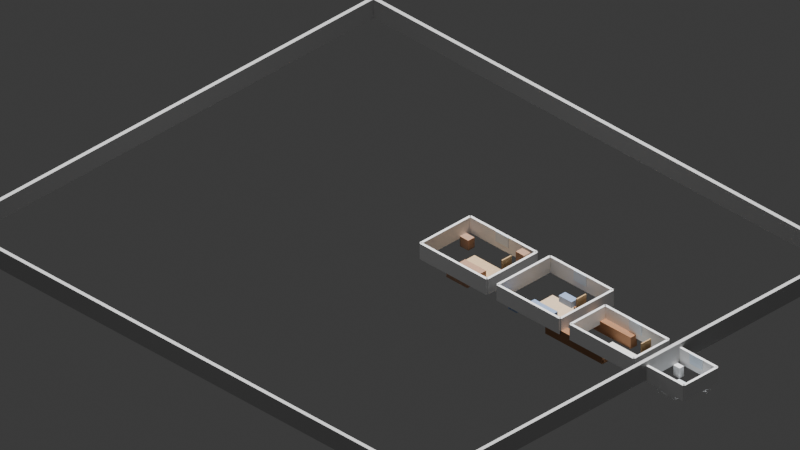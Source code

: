 # Source: floor_plan_f0aa206f-cfb5-48fd-b5d4-61e883e9e4d4.blend  (saved by Blender 4.4.32; exported with 4.5.12 LTS)
import bpy
from mathutils import Matrix  # noqa: F401  (used for matrix-valued properties, if any)

bpy.ops.wm.read_factory_settings(use_empty=True)
scene = bpy.context.scene
scene.name = 'Scene'

# ---- collections
col_collection = bpy.data.collections.new('Collection'); scene.collection.children.link(col_collection)

# ---- materials (node trees are filled in below, after node groups)
mat_bedroom_floor = bpy.data.materials.new('Bedroom Floor')
mat_interior_wall = bpy.data.materials.new('Interior Wall')
mat_door = bpy.data.materials.new('Door')
mat_window = bpy.data.materials.new('Window')
mat_bedroom_furniture = bpy.data.materials.new('Bedroom Furniture')
mat_living_room_floor = bpy.data.materials.new('Living Room Floor')
mat_living_furniture = bpy.data.materials.new('Living Furniture')
mat_kitchen_floor = bpy.data.materials.new('Kitchen Floor')
mat_kitchen_cabinet = bpy.data.materials.new('Kitchen Cabinet')
mat_bathroom_floor = bpy.data.materials.new('Bathroom Floor')
mat_bathroom_fixture = bpy.data.materials.new('Bathroom Fixture')
mat_exterior_wall = bpy.data.materials.new('Exterior Wall')

# ---- material node trees
mat_bedroom_floor.use_nodes = True; mat_bedroom_floor.node_tree.nodes.clear()
_N = mat_bedroom_floor.node_tree.nodes; _L = mat_bedroom_floor.node_tree.links
n0 = _N.new('ShaderNodeBsdfPrincipled'); n0.name = 'Principled BSDF'; n0.location = (0, 0)
n0.inputs[0].default_value = (0.7, 0.5, 0.3, 1.0)
n0.inputs[2].default_value = 0.8
n1 = _N.new('ShaderNodeOutputMaterial'); n1.name = 'Material Output'; n1.location = (0, 0)
_L.new(n0.outputs[0], n1.inputs[0])
n1.is_active_output = True
mat_interior_wall.use_nodes = True; mat_interior_wall.node_tree.nodes.clear()
_N = mat_interior_wall.node_tree.nodes; _L = mat_interior_wall.node_tree.links
n0 = _N.new('ShaderNodeBsdfPrincipled'); n0.name = 'Principled BSDF'; n0.location = (0, 0)
n0.inputs[0].default_value = (0.95, 0.95, 0.95, 1.0)
n0.inputs[2].default_value = 0.8
n1 = _N.new('ShaderNodeOutputMaterial'); n1.name = 'Material Output'; n1.location = (0, 0)
_L.new(n0.outputs[0], n1.inputs[0])
n1.is_active_output = True
mat_door.use_nodes = True; mat_door.node_tree.nodes.clear()
_N = mat_door.node_tree.nodes; _L = mat_door.node_tree.links
n0 = _N.new('ShaderNodeBsdfPrincipled'); n0.name = 'Principled BSDF'; n0.location = (0, 0)
n0.inputs[0].default_value = (0.6, 0.4, 0.2, 1.0)
n0.inputs[2].default_value = 0.8
n1 = _N.new('ShaderNodeOutputMaterial'); n1.name = 'Material Output'; n1.location = (0, 0)
_L.new(n0.outputs[0], n1.inputs[0])
n1.is_active_output = True
mat_window.use_nodes = True; mat_window.node_tree.nodes.clear()
_N = mat_window.node_tree.nodes; _L = mat_window.node_tree.links
n0 = _N.new('ShaderNodeBsdfPrincipled'); n0.name = 'Principled BSDF'; n0.location = (0, 0)
n0.inputs[0].default_value = (0.8, 0.9, 1.0, 1.0)
n0.inputs[2].default_value = 0.8
n1 = _N.new('ShaderNodeOutputMaterial'); n1.name = 'Material Output'; n1.location = (0, 0)
_L.new(n0.outputs[0], n1.inputs[0])
n1.is_active_output = True
mat_bedroom_furniture.use_nodes = True; mat_bedroom_furniture.node_tree.nodes.clear()
_N = mat_bedroom_furniture.node_tree.nodes; _L = mat_bedroom_furniture.node_tree.links
n0 = _N.new('ShaderNodeBsdfPrincipled'); n0.name = 'Principled BSDF'; n0.location = (0, 0)
n0.inputs[0].default_value = (0.5, 0.3, 0.2, 1.0)
n0.inputs[2].default_value = 0.8
n1 = _N.new('ShaderNodeOutputMaterial'); n1.name = 'Material Output'; n1.location = (0, 0)
_L.new(n0.outputs[0], n1.inputs[0])
n1.is_active_output = True
mat_living_room_floor.use_nodes = True; mat_living_room_floor.node_tree.nodes.clear()
_N = mat_living_room_floor.node_tree.nodes; _L = mat_living_room_floor.node_tree.links
n0 = _N.new('ShaderNodeBsdfPrincipled'); n0.name = 'Principled BSDF'; n0.location = (0, 0)
n0.inputs[0].default_value = (0.8, 0.6, 0.4, 1.0)
n0.inputs[2].default_value = 0.8
n1 = _N.new('ShaderNodeOutputMaterial'); n1.name = 'Material Output'; n1.location = (0, 0)
_L.new(n0.outputs[0], n1.inputs[0])
n1.is_active_output = True
mat_living_furniture.use_nodes = True; mat_living_furniture.node_tree.nodes.clear()
_N = mat_living_furniture.node_tree.nodes; _L = mat_living_furniture.node_tree.links
n0 = _N.new('ShaderNodeBsdfPrincipled'); n0.name = 'Principled BSDF'; n0.location = (0, 0)
n0.inputs[0].default_value = (0.3, 0.4, 0.6, 1.0)
n0.inputs[2].default_value = 0.8
n1 = _N.new('ShaderNodeOutputMaterial'); n1.name = 'Material Output'; n1.location = (0, 0)
_L.new(n0.outputs[0], n1.inputs[0])
n1.is_active_output = True
mat_kitchen_floor.use_nodes = True; mat_kitchen_floor.node_tree.nodes.clear()
_N = mat_kitchen_floor.node_tree.nodes; _L = mat_kitchen_floor.node_tree.links
n0 = _N.new('ShaderNodeBsdfPrincipled'); n0.name = 'Principled BSDF'; n0.location = (0, 0)
n0.inputs[0].default_value = (0.9, 0.9, 0.85, 1.0)
n0.inputs[2].default_value = 0.8
n1 = _N.new('ShaderNodeOutputMaterial'); n1.name = 'Material Output'; n1.location = (0, 0)
_L.new(n0.outputs[0], n1.inputs[0])
n1.is_active_output = True
mat_kitchen_cabinet.use_nodes = True; mat_kitchen_cabinet.node_tree.nodes.clear()
_N = mat_kitchen_cabinet.node_tree.nodes; _L = mat_kitchen_cabinet.node_tree.links
n0 = _N.new('ShaderNodeBsdfPrincipled'); n0.name = 'Principled BSDF'; n0.location = (0, 0)
n0.inputs[0].default_value = (0.4, 0.2, 0.1, 1.0)
n0.inputs[2].default_value = 0.8
n1 = _N.new('ShaderNodeOutputMaterial'); n1.name = 'Material Output'; n1.location = (0, 0)
_L.new(n0.outputs[0], n1.inputs[0])
n1.is_active_output = True
mat_bathroom_floor.use_nodes = True; mat_bathroom_floor.node_tree.nodes.clear()
_N = mat_bathroom_floor.node_tree.nodes; _L = mat_bathroom_floor.node_tree.links
n0 = _N.new('ShaderNodeBsdfPrincipled'); n0.name = 'Principled BSDF'; n0.location = (0, 0)
n0.inputs[0].default_value = (0.85, 0.9, 0.95, 1.0)
n0.inputs[2].default_value = 0.8
n1 = _N.new('ShaderNodeOutputMaterial'); n1.name = 'Material Output'; n1.location = (0, 0)
_L.new(n0.outputs[0], n1.inputs[0])
n1.is_active_output = True
mat_bathroom_fixture.use_nodes = True; mat_bathroom_fixture.node_tree.nodes.clear()
_N = mat_bathroom_fixture.node_tree.nodes; _L = mat_bathroom_fixture.node_tree.links
n0 = _N.new('ShaderNodeBsdfPrincipled'); n0.name = 'Principled BSDF'; n0.location = (0, 0)
n0.inputs[0].default_value = (1.0, 1.0, 1.0, 1.0)
n0.inputs[2].default_value = 0.8
n1 = _N.new('ShaderNodeOutputMaterial'); n1.name = 'Material Output'; n1.location = (0, 0)
_L.new(n0.outputs[0], n1.inputs[0])
n1.is_active_output = True
mat_exterior_wall.use_nodes = True; mat_exterior_wall.node_tree.nodes.clear()
_N = mat_exterior_wall.node_tree.nodes; _L = mat_exterior_wall.node_tree.links
n0 = _N.new('ShaderNodeBsdfPrincipled'); n0.name = 'Principled BSDF'; n0.location = (0, 0)
n0.inputs[0].default_value = (0.6, 0.6, 0.6, 1.0)
n0.inputs[2].default_value = 0.8
n1 = _N.new('ShaderNodeOutputMaterial'); n1.name = 'Material Output'; n1.location = (0, 0)
_L.new(n0.outputs[0], n1.inputs[0])
n1.is_active_output = True

# ---- world
world_world = bpy.data.worlds.new('World'); scene.world = world_world
world_world.use_nodes = True; world_world.node_tree.nodes.clear()
_N = world_world.node_tree.nodes; _L = world_world.node_tree.links
n0 = _N.new('ShaderNodeOutputWorld'); n0.name = 'World Output'; n0.location = (300, 300)
n1 = _N.new('ShaderNodeBackground'); n1.name = 'Background'; n1.location = (10, 300)
n1.inputs[0].default_value = (0.05088, 0.05088, 0.05088, 1.0)
_L.new(n1.outputs[0], n0.inputs[0])
n0.is_active_output = True
world_world.color = (0.05088, 0.05088, 0.05088)
world_world.sun_shadow_jitter_overblur = 0.0

# ---- cameras
cam_camera_001 = bpy.data.cameras.new('Camera.001')
cam_camera_001.type = 'ORTHO'
cam_camera_001.ortho_scale = 54.0

# ---- lights
light_sun = bpy.data.lights.new('Sun', 'SUN')
light_sun.energy = 5.0
light_area = bpy.data.lights.new('Area', 'AREA')
light_area.energy = 500.0
light_area.size = 5.0
light_area.size_y = 1.0
light_area_001 = bpy.data.lights.new('Area.001', 'AREA')
light_area_001.energy = 200.0
light_area_001.size = 5.0
light_area_001.size_y = 1.0
light_area_002 = bpy.data.lights.new('Area.002', 'AREA')
light_area_002.energy = 200.0
light_area_002.size = 5.0
light_area_002.size_y = 1.0
light_area_003 = bpy.data.lights.new('Area.003', 'AREA')
light_area_003.energy = 200.0
light_area_003.size = 5.0
light_area_003.size_y = 1.0
light_area_004 = bpy.data.lights.new('Area.004', 'AREA')
light_area_004.energy = 200.0
light_area_004.size = 5.0
light_area_004.size_y = 1.0

# ---- meshes
me_plane = bpy.data.meshes.new('Plane')
me_plane.from_pydata([(-0.5, -0.5, 0.0), (0.5, -0.5, 0.0), (-0.5, 0.5, 0.0), (0.5, 0.5, 0.0)], [], [(0, 1, 3, 2)])
_uv = me_plane.uv_layers.new(name='UVMap')
_uv.uv.foreach_set('vector', [0.0, 0.0, 1.0, 0.0, 1.0, 1.0, 0.0, 1.0])
me_plane.materials.append(mat_bedroom_floor)
me_plane.update()
me_cube_001 = bpy.data.meshes.new('Cube.001')
me_cube_001.from_pydata([(-0.5, -0.5, -0.5), (-0.5, -0.5, 0.5), (-0.5, 0.5, -0.5), (-0.5, 0.5, 0.5), (0.5, -0.5, -0.5), (0.5, -0.5, 0.5), (0.5, 0.5, -0.5), (0.5, 0.5, 0.5)], [], [(0, 1, 3, 2), (2, 3, 7, 6), (6, 7, 5, 4), (4, 5, 1, 0), (2, 6, 4, 0), (7, 3, 1, 5)])
_uv = me_cube_001.uv_layers.new(name='UVMap')
_uv.uv.foreach_set('vector', [0.375, 0.0, 0.625, 0.0, 0.625, 0.25, 0.375, 0.25, 0.375, 0.25, 0.625, 0.25, 0.625, 0.5, 0.375, 0.5, 0.375, 0.5, 0.625, 0.5, 0.625, 0.75, 0.375, 0.75, 0.375, 0.75, 0.625, 0.75, 0.625, 1.0, 0.375, 1.0, 0.125, 0.5, 0.375, 0.5, 0.375, 0.75, 0.125, 0.75, 0.625, 0.5, 0.875, 0.5, 0.875, 0.75, 0.625, 0.75])
me_cube_001.materials.append(mat_interior_wall)
me_cube_001.update()
me_cube_002 = bpy.data.meshes.new('Cube.002')
me_cube_002.from_pydata([(-0.5, -0.5, -0.5), (-0.5, -0.5, 0.5), (-0.5, 0.5, -0.5), (-0.5, 0.5, 0.5), (0.5, -0.5, -0.5), (0.5, -0.5, 0.5), (0.5, 0.5, -0.5), (0.5, 0.5, 0.5)], [], [(0, 1, 3, 2), (2, 3, 7, 6), (6, 7, 5, 4), (4, 5, 1, 0), (2, 6, 4, 0), (7, 3, 1, 5)])
_uv = me_cube_002.uv_layers.new(name='UVMap')
_uv.uv.foreach_set('vector', [0.375, 0.0, 0.625, 0.0, 0.625, 0.25, 0.375, 0.25, 0.375, 0.25, 0.625, 0.25, 0.625, 0.5, 0.375, 0.5, 0.375, 0.5, 0.625, 0.5, 0.625, 0.75, 0.375, 0.75, 0.375, 0.75, 0.625, 0.75, 0.625, 1.0, 0.375, 1.0, 0.125, 0.5, 0.375, 0.5, 0.375, 0.75, 0.125, 0.75, 0.625, 0.5, 0.875, 0.5, 0.875, 0.75, 0.625, 0.75])
me_cube_002.materials.append(mat_interior_wall)
me_cube_002.update()
me_cube_003 = bpy.data.meshes.new('Cube.003')
me_cube_003.from_pydata([(-0.5, -0.5, -0.5), (-0.5, -0.5, 0.5), (-0.5, 0.5, -0.5), (-0.5, 0.5, 0.5), (0.5, -0.5, -0.5), (0.5, -0.5, 0.5), (0.5, 0.5, -0.5), (0.5, 0.5, 0.5)], [], [(0, 1, 3, 2), (2, 3, 7, 6), (6, 7, 5, 4), (4, 5, 1, 0), (2, 6, 4, 0), (7, 3, 1, 5)])
_uv = me_cube_003.uv_layers.new(name='UVMap')
_uv.uv.foreach_set('vector', [0.375, 0.0, 0.625, 0.0, 0.625, 0.25, 0.375, 0.25, 0.375, 0.25, 0.625, 0.25, 0.625, 0.5, 0.375, 0.5, 0.375, 0.5, 0.625, 0.5, 0.625, 0.75, 0.375, 0.75, 0.375, 0.75, 0.625, 0.75, 0.625, 1.0, 0.375, 1.0, 0.125, 0.5, 0.375, 0.5, 0.375, 0.75, 0.125, 0.75, 0.625, 0.5, 0.875, 0.5, 0.875, 0.75, 0.625, 0.75])
me_cube_003.materials.append(mat_interior_wall)
me_cube_003.update()
me_cube_004 = bpy.data.meshes.new('Cube.004')
me_cube_004.from_pydata([(-0.5, -0.5, -0.5), (-0.5, -0.5, 0.5), (-0.5, 0.5, -0.5), (-0.5, 0.5, 0.5), (0.5, -0.5, -0.5), (0.5, -0.5, 0.5), (0.5, 0.5, -0.5), (0.5, 0.5, 0.5)], [], [(0, 1, 3, 2), (2, 3, 7, 6), (6, 7, 5, 4), (4, 5, 1, 0), (2, 6, 4, 0), (7, 3, 1, 5)])
_uv = me_cube_004.uv_layers.new(name='UVMap')
_uv.uv.foreach_set('vector', [0.375, 0.0, 0.625, 0.0, 0.625, 0.25, 0.375, 0.25, 0.375, 0.25, 0.625, 0.25, 0.625, 0.5, 0.375, 0.5, 0.375, 0.5, 0.625, 0.5, 0.625, 0.75, 0.375, 0.75, 0.375, 0.75, 0.625, 0.75, 0.625, 1.0, 0.375, 1.0, 0.125, 0.5, 0.375, 0.5, 0.375, 0.75, 0.125, 0.75, 0.625, 0.5, 0.875, 0.5, 0.875, 0.75, 0.625, 0.75])
me_cube_004.materials.append(mat_interior_wall)
me_cube_004.update()
me_cube_005 = bpy.data.meshes.new('Cube.005')
me_cube_005.from_pydata([(-0.5, -0.5, -0.5), (-0.5, -0.5, 0.5), (-0.5, 0.5, -0.5), (-0.5, 0.5, 0.5), (0.5, -0.5, -0.5), (0.5, -0.5, 0.5), (0.5, 0.5, -0.5), (0.5, 0.5, 0.5)], [], [(0, 1, 3, 2), (2, 3, 7, 6), (6, 7, 5, 4), (4, 5, 1, 0), (2, 6, 4, 0), (7, 3, 1, 5)])
_uv = me_cube_005.uv_layers.new(name='UVMap')
_uv.uv.foreach_set('vector', [0.375, 0.0, 0.625, 0.0, 0.625, 0.25, 0.375, 0.25, 0.375, 0.25, 0.625, 0.25, 0.625, 0.5, 0.375, 0.5, 0.375, 0.5, 0.625, 0.5, 0.625, 0.75, 0.375, 0.75, 0.375, 0.75, 0.625, 0.75, 0.625, 1.0, 0.375, 1.0, 0.125, 0.5, 0.375, 0.5, 0.375, 0.75, 0.125, 0.75, 0.625, 0.5, 0.875, 0.5, 0.875, 0.75, 0.625, 0.75])
me_cube_005.materials.append(mat_door)
me_cube_005.update()
me_cube_006 = bpy.data.meshes.new('Cube.006')
me_cube_006.from_pydata([(-0.5, -0.5, -0.5), (-0.5, -0.5, 0.5), (-0.5, 0.5, -0.5), (-0.5, 0.5, 0.5), (0.5, -0.5, -0.5), (0.5, -0.5, 0.5), (0.5, 0.5, -0.5), (0.5, 0.5, 0.5)], [], [(0, 1, 3, 2), (2, 3, 7, 6), (6, 7, 5, 4), (4, 5, 1, 0), (2, 6, 4, 0), (7, 3, 1, 5)])
_uv = me_cube_006.uv_layers.new(name='UVMap')
_uv.uv.foreach_set('vector', [0.375, 0.0, 0.625, 0.0, 0.625, 0.25, 0.375, 0.25, 0.375, 0.25, 0.625, 0.25, 0.625, 0.5, 0.375, 0.5, 0.375, 0.5, 0.625, 0.5, 0.625, 0.75, 0.375, 0.75, 0.375, 0.75, 0.625, 0.75, 0.625, 1.0, 0.375, 1.0, 0.125, 0.5, 0.375, 0.5, 0.375, 0.75, 0.125, 0.75, 0.625, 0.5, 0.875, 0.5, 0.875, 0.75, 0.625, 0.75])
me_cube_006.materials.append(mat_window)
me_cube_006.update()
me_cube_007 = bpy.data.meshes.new('Cube.007')
me_cube_007.from_pydata([(-0.5, -0.5, -0.5), (-0.5, -0.5, 0.5), (-0.5, 0.5, -0.5), (-0.5, 0.5, 0.5), (0.5, -0.5, -0.5), (0.5, -0.5, 0.5), (0.5, 0.5, -0.5), (0.5, 0.5, 0.5)], [], [(0, 1, 3, 2), (2, 3, 7, 6), (6, 7, 5, 4), (4, 5, 1, 0), (2, 6, 4, 0), (7, 3, 1, 5)])
_uv = me_cube_007.uv_layers.new(name='UVMap')
_uv.uv.foreach_set('vector', [0.375, 0.0, 0.625, 0.0, 0.625, 0.25, 0.375, 0.25, 0.375, 0.25, 0.625, 0.25, 0.625, 0.5, 0.375, 0.5, 0.375, 0.5, 0.625, 0.5, 0.625, 0.75, 0.375, 0.75, 0.375, 0.75, 0.625, 0.75, 0.625, 1.0, 0.375, 1.0, 0.125, 0.5, 0.375, 0.5, 0.375, 0.75, 0.125, 0.75, 0.625, 0.5, 0.875, 0.5, 0.875, 0.75, 0.625, 0.75])
me_cube_007.materials.append(mat_bedroom_furniture)
me_cube_007.update()
me_cube_008 = bpy.data.meshes.new('Cube.008')
me_cube_008.from_pydata([(-0.5, -0.5, -0.5), (-0.5, -0.5, 0.5), (-0.5, 0.5, -0.5), (-0.5, 0.5, 0.5), (0.5, -0.5, -0.5), (0.5, -0.5, 0.5), (0.5, 0.5, -0.5), (0.5, 0.5, 0.5)], [], [(0, 1, 3, 2), (2, 3, 7, 6), (6, 7, 5, 4), (4, 5, 1, 0), (2, 6, 4, 0), (7, 3, 1, 5)])
_uv = me_cube_008.uv_layers.new(name='UVMap')
_uv.uv.foreach_set('vector', [0.375, 0.0, 0.625, 0.0, 0.625, 0.25, 0.375, 0.25, 0.375, 0.25, 0.625, 0.25, 0.625, 0.5, 0.375, 0.5, 0.375, 0.5, 0.625, 0.5, 0.625, 0.75, 0.375, 0.75, 0.375, 0.75, 0.625, 0.75, 0.625, 1.0, 0.375, 1.0, 0.125, 0.5, 0.375, 0.5, 0.375, 0.75, 0.125, 0.75, 0.625, 0.5, 0.875, 0.5, 0.875, 0.75, 0.625, 0.75])
me_cube_008.materials.append(mat_bedroom_furniture)
me_cube_008.update()
me_cube_009 = bpy.data.meshes.new('Cube.009')
me_cube_009.from_pydata([(-0.5, -0.5, -0.5), (-0.5, -0.5, 0.5), (-0.5, 0.5, -0.5), (-0.5, 0.5, 0.5), (0.5, -0.5, -0.5), (0.5, -0.5, 0.5), (0.5, 0.5, -0.5), (0.5, 0.5, 0.5)], [], [(0, 1, 3, 2), (2, 3, 7, 6), (6, 7, 5, 4), (4, 5, 1, 0), (2, 6, 4, 0), (7, 3, 1, 5)])
_uv = me_cube_009.uv_layers.new(name='UVMap')
_uv.uv.foreach_set('vector', [0.375, 0.0, 0.625, 0.0, 0.625, 0.25, 0.375, 0.25, 0.375, 0.25, 0.625, 0.25, 0.625, 0.5, 0.375, 0.5, 0.375, 0.5, 0.625, 0.5, 0.625, 0.75, 0.375, 0.75, 0.375, 0.75, 0.625, 0.75, 0.625, 1.0, 0.375, 1.0, 0.125, 0.5, 0.375, 0.5, 0.375, 0.75, 0.125, 0.75, 0.625, 0.5, 0.875, 0.5, 0.875, 0.75, 0.625, 0.75])
me_cube_009.materials.append(mat_bedroom_furniture)
me_cube_009.update()
me_plane_001 = bpy.data.meshes.new('Plane.001')
me_plane_001.from_pydata([(-0.5, -0.5, 0.0), (0.5, -0.5, 0.0), (-0.5, 0.5, 0.0), (0.5, 0.5, 0.0)], [], [(0, 1, 3, 2)])
_uv = me_plane_001.uv_layers.new(name='UVMap')
_uv.uv.foreach_set('vector', [0.0, 0.0, 1.0, 0.0, 1.0, 1.0, 0.0, 1.0])
me_plane_001.materials.append(mat_living_room_floor)
me_plane_001.update()
me_cube_010 = bpy.data.meshes.new('Cube.010')
me_cube_010.from_pydata([(-0.5, -0.5, -0.5), (-0.5, -0.5, 0.5), (-0.5, 0.5, -0.5), (-0.5, 0.5, 0.5), (0.5, -0.5, -0.5), (0.5, -0.5, 0.5), (0.5, 0.5, -0.5), (0.5, 0.5, 0.5)], [], [(0, 1, 3, 2), (2, 3, 7, 6), (6, 7, 5, 4), (4, 5, 1, 0), (2, 6, 4, 0), (7, 3, 1, 5)])
_uv = me_cube_010.uv_layers.new(name='UVMap')
_uv.uv.foreach_set('vector', [0.375, 0.0, 0.625, 0.0, 0.625, 0.25, 0.375, 0.25, 0.375, 0.25, 0.625, 0.25, 0.625, 0.5, 0.375, 0.5, 0.375, 0.5, 0.625, 0.5, 0.625, 0.75, 0.375, 0.75, 0.375, 0.75, 0.625, 0.75, 0.625, 1.0, 0.375, 1.0, 0.125, 0.5, 0.375, 0.5, 0.375, 0.75, 0.125, 0.75, 0.625, 0.5, 0.875, 0.5, 0.875, 0.75, 0.625, 0.75])
me_cube_010.materials.append(mat_interior_wall)
me_cube_010.update()
me_cube_011 = bpy.data.meshes.new('Cube.011')
me_cube_011.from_pydata([(-0.5, -0.5, -0.5), (-0.5, -0.5, 0.5), (-0.5, 0.5, -0.5), (-0.5, 0.5, 0.5), (0.5, -0.5, -0.5), (0.5, -0.5, 0.5), (0.5, 0.5, -0.5), (0.5, 0.5, 0.5)], [], [(0, 1, 3, 2), (2, 3, 7, 6), (6, 7, 5, 4), (4, 5, 1, 0), (2, 6, 4, 0), (7, 3, 1, 5)])
_uv = me_cube_011.uv_layers.new(name='UVMap')
_uv.uv.foreach_set('vector', [0.375, 0.0, 0.625, 0.0, 0.625, 0.25, 0.375, 0.25, 0.375, 0.25, 0.625, 0.25, 0.625, 0.5, 0.375, 0.5, 0.375, 0.5, 0.625, 0.5, 0.625, 0.75, 0.375, 0.75, 0.375, 0.75, 0.625, 0.75, 0.625, 1.0, 0.375, 1.0, 0.125, 0.5, 0.375, 0.5, 0.375, 0.75, 0.125, 0.75, 0.625, 0.5, 0.875, 0.5, 0.875, 0.75, 0.625, 0.75])
me_cube_011.materials.append(mat_interior_wall)
me_cube_011.update()
me_cube_012 = bpy.data.meshes.new('Cube.012')
me_cube_012.from_pydata([(-0.5, -0.5, -0.5), (-0.5, -0.5, 0.5), (-0.5, 0.5, -0.5), (-0.5, 0.5, 0.5), (0.5, -0.5, -0.5), (0.5, -0.5, 0.5), (0.5, 0.5, -0.5), (0.5, 0.5, 0.5)], [], [(0, 1, 3, 2), (2, 3, 7, 6), (6, 7, 5, 4), (4, 5, 1, 0), (2, 6, 4, 0), (7, 3, 1, 5)])
_uv = me_cube_012.uv_layers.new(name='UVMap')
_uv.uv.foreach_set('vector', [0.375, 0.0, 0.625, 0.0, 0.625, 0.25, 0.375, 0.25, 0.375, 0.25, 0.625, 0.25, 0.625, 0.5, 0.375, 0.5, 0.375, 0.5, 0.625, 0.5, 0.625, 0.75, 0.375, 0.75, 0.375, 0.75, 0.625, 0.75, 0.625, 1.0, 0.375, 1.0, 0.125, 0.5, 0.375, 0.5, 0.375, 0.75, 0.125, 0.75, 0.625, 0.5, 0.875, 0.5, 0.875, 0.75, 0.625, 0.75])
me_cube_012.materials.append(mat_interior_wall)
me_cube_012.update()
me_cube_013 = bpy.data.meshes.new('Cube.013')
me_cube_013.from_pydata([(-0.5, -0.5, -0.5), (-0.5, -0.5, 0.5), (-0.5, 0.5, -0.5), (-0.5, 0.5, 0.5), (0.5, -0.5, -0.5), (0.5, -0.5, 0.5), (0.5, 0.5, -0.5), (0.5, 0.5, 0.5)], [], [(0, 1, 3, 2), (2, 3, 7, 6), (6, 7, 5, 4), (4, 5, 1, 0), (2, 6, 4, 0), (7, 3, 1, 5)])
_uv = me_cube_013.uv_layers.new(name='UVMap')
_uv.uv.foreach_set('vector', [0.375, 0.0, 0.625, 0.0, 0.625, 0.25, 0.375, 0.25, 0.375, 0.25, 0.625, 0.25, 0.625, 0.5, 0.375, 0.5, 0.375, 0.5, 0.625, 0.5, 0.625, 0.75, 0.375, 0.75, 0.375, 0.75, 0.625, 0.75, 0.625, 1.0, 0.375, 1.0, 0.125, 0.5, 0.375, 0.5, 0.375, 0.75, 0.125, 0.75, 0.625, 0.5, 0.875, 0.5, 0.875, 0.75, 0.625, 0.75])
me_cube_013.materials.append(mat_interior_wall)
me_cube_013.update()
me_cube_014 = bpy.data.meshes.new('Cube.014')
me_cube_014.from_pydata([(-0.5, -0.5, -0.5), (-0.5, -0.5, 0.5), (-0.5, 0.5, -0.5), (-0.5, 0.5, 0.5), (0.5, -0.5, -0.5), (0.5, -0.5, 0.5), (0.5, 0.5, -0.5), (0.5, 0.5, 0.5)], [], [(0, 1, 3, 2), (2, 3, 7, 6), (6, 7, 5, 4), (4, 5, 1, 0), (2, 6, 4, 0), (7, 3, 1, 5)])
_uv = me_cube_014.uv_layers.new(name='UVMap')
_uv.uv.foreach_set('vector', [0.375, 0.0, 0.625, 0.0, 0.625, 0.25, 0.375, 0.25, 0.375, 0.25, 0.625, 0.25, 0.625, 0.5, 0.375, 0.5, 0.375, 0.5, 0.625, 0.5, 0.625, 0.75, 0.375, 0.75, 0.375, 0.75, 0.625, 0.75, 0.625, 1.0, 0.375, 1.0, 0.125, 0.5, 0.375, 0.5, 0.375, 0.75, 0.125, 0.75, 0.625, 0.5, 0.875, 0.5, 0.875, 0.75, 0.625, 0.75])
me_cube_014.materials.append(mat_door)
me_cube_014.update()
me_cube_015 = bpy.data.meshes.new('Cube.015')
me_cube_015.from_pydata([(-0.5, -0.5, -0.5), (-0.5, -0.5, 0.5), (-0.5, 0.5, -0.5), (-0.5, 0.5, 0.5), (0.5, -0.5, -0.5), (0.5, -0.5, 0.5), (0.5, 0.5, -0.5), (0.5, 0.5, 0.5)], [], [(0, 1, 3, 2), (2, 3, 7, 6), (6, 7, 5, 4), (4, 5, 1, 0), (2, 6, 4, 0), (7, 3, 1, 5)])
_uv = me_cube_015.uv_layers.new(name='UVMap')
_uv.uv.foreach_set('vector', [0.375, 0.0, 0.625, 0.0, 0.625, 0.25, 0.375, 0.25, 0.375, 0.25, 0.625, 0.25, 0.625, 0.5, 0.375, 0.5, 0.375, 0.5, 0.625, 0.5, 0.625, 0.75, 0.375, 0.75, 0.375, 0.75, 0.625, 0.75, 0.625, 1.0, 0.375, 1.0, 0.125, 0.5, 0.375, 0.5, 0.375, 0.75, 0.125, 0.75, 0.625, 0.5, 0.875, 0.5, 0.875, 0.75, 0.625, 0.75])
me_cube_015.materials.append(mat_window)
me_cube_015.update()
me_cube_016 = bpy.data.meshes.new('Cube.016')
me_cube_016.from_pydata([(-0.5, -0.5, -0.5), (-0.5, -0.5, 0.5), (-0.5, 0.5, -0.5), (-0.5, 0.5, 0.5), (0.5, -0.5, -0.5), (0.5, -0.5, 0.5), (0.5, 0.5, -0.5), (0.5, 0.5, 0.5)], [], [(0, 1, 3, 2), (2, 3, 7, 6), (6, 7, 5, 4), (4, 5, 1, 0), (2, 6, 4, 0), (7, 3, 1, 5)])
_uv = me_cube_016.uv_layers.new(name='UVMap')
_uv.uv.foreach_set('vector', [0.375, 0.0, 0.625, 0.0, 0.625, 0.25, 0.375, 0.25, 0.375, 0.25, 0.625, 0.25, 0.625, 0.5, 0.375, 0.5, 0.375, 0.5, 0.625, 0.5, 0.625, 0.75, 0.375, 0.75, 0.375, 0.75, 0.625, 0.75, 0.625, 1.0, 0.375, 1.0, 0.125, 0.5, 0.375, 0.5, 0.375, 0.75, 0.125, 0.75, 0.625, 0.5, 0.875, 0.5, 0.875, 0.75, 0.625, 0.75])
me_cube_016.materials.append(mat_living_furniture)
me_cube_016.update()
me_cube_017 = bpy.data.meshes.new('Cube.017')
me_cube_017.from_pydata([(-0.5, -0.5, -0.5), (-0.5, -0.5, 0.5), (-0.5, 0.5, -0.5), (-0.5, 0.5, 0.5), (0.5, -0.5, -0.5), (0.5, -0.5, 0.5), (0.5, 0.5, -0.5), (0.5, 0.5, 0.5)], [], [(0, 1, 3, 2), (2, 3, 7, 6), (6, 7, 5, 4), (4, 5, 1, 0), (2, 6, 4, 0), (7, 3, 1, 5)])
_uv = me_cube_017.uv_layers.new(name='UVMap')
_uv.uv.foreach_set('vector', [0.375, 0.0, 0.625, 0.0, 0.625, 0.25, 0.375, 0.25, 0.375, 0.25, 0.625, 0.25, 0.625, 0.5, 0.375, 0.5, 0.375, 0.5, 0.625, 0.5, 0.625, 0.75, 0.375, 0.75, 0.375, 0.75, 0.625, 0.75, 0.625, 1.0, 0.375, 1.0, 0.125, 0.5, 0.375, 0.5, 0.375, 0.75, 0.125, 0.75, 0.625, 0.5, 0.875, 0.5, 0.875, 0.75, 0.625, 0.75])
me_cube_017.materials.append(mat_living_furniture)
me_cube_017.update()
me_cube_018 = bpy.data.meshes.new('Cube.018')
me_cube_018.from_pydata([(-0.5, -0.5, -0.5), (-0.5, -0.5, 0.5), (-0.5, 0.5, -0.5), (-0.5, 0.5, 0.5), (0.5, -0.5, -0.5), (0.5, -0.5, 0.5), (0.5, 0.5, -0.5), (0.5, 0.5, 0.5)], [], [(0, 1, 3, 2), (2, 3, 7, 6), (6, 7, 5, 4), (4, 5, 1, 0), (2, 6, 4, 0), (7, 3, 1, 5)])
_uv = me_cube_018.uv_layers.new(name='UVMap')
_uv.uv.foreach_set('vector', [0.375, 0.0, 0.625, 0.0, 0.625, 0.25, 0.375, 0.25, 0.375, 0.25, 0.625, 0.25, 0.625, 0.5, 0.375, 0.5, 0.375, 0.5, 0.625, 0.5, 0.625, 0.75, 0.375, 0.75, 0.375, 0.75, 0.625, 0.75, 0.625, 1.0, 0.375, 1.0, 0.125, 0.5, 0.375, 0.5, 0.375, 0.75, 0.125, 0.75, 0.625, 0.5, 0.875, 0.5, 0.875, 0.75, 0.625, 0.75])
me_cube_018.materials.append(mat_living_furniture)
me_cube_018.update()
me_cube_019 = bpy.data.meshes.new('Cube.019')
me_cube_019.from_pydata([(-0.5, -0.5, -0.5), (-0.5, -0.5, 0.5), (-0.5, 0.5, -0.5), (-0.5, 0.5, 0.5), (0.5, -0.5, -0.5), (0.5, -0.5, 0.5), (0.5, 0.5, -0.5), (0.5, 0.5, 0.5)], [], [(0, 1, 3, 2), (2, 3, 7, 6), (6, 7, 5, 4), (4, 5, 1, 0), (2, 6, 4, 0), (7, 3, 1, 5)])
_uv = me_cube_019.uv_layers.new(name='UVMap')
_uv.uv.foreach_set('vector', [0.375, 0.0, 0.625, 0.0, 0.625, 0.25, 0.375, 0.25, 0.375, 0.25, 0.625, 0.25, 0.625, 0.5, 0.375, 0.5, 0.375, 0.5, 0.625, 0.5, 0.625, 0.75, 0.375, 0.75, 0.375, 0.75, 0.625, 0.75, 0.625, 1.0, 0.375, 1.0, 0.125, 0.5, 0.375, 0.5, 0.375, 0.75, 0.125, 0.75, 0.625, 0.5, 0.875, 0.5, 0.875, 0.75, 0.625, 0.75])
me_cube_019.materials.append(mat_living_furniture)
me_cube_019.update()
me_plane_002 = bpy.data.meshes.new('Plane.002')
me_plane_002.from_pydata([(-0.5, -0.5, 0.0), (0.5, -0.5, 0.0), (-0.5, 0.5, 0.0), (0.5, 0.5, 0.0)], [], [(0, 1, 3, 2)])
_uv = me_plane_002.uv_layers.new(name='UVMap')
_uv.uv.foreach_set('vector', [0.0, 0.0, 1.0, 0.0, 1.0, 1.0, 0.0, 1.0])
me_plane_002.materials.append(mat_kitchen_floor)
me_plane_002.update()
me_cube_020 = bpy.data.meshes.new('Cube.020')
me_cube_020.from_pydata([(-0.5, -0.5, -0.5), (-0.5, -0.5, 0.5), (-0.5, 0.5, -0.5), (-0.5, 0.5, 0.5), (0.5, -0.5, -0.5), (0.5, -0.5, 0.5), (0.5, 0.5, -0.5), (0.5, 0.5, 0.5)], [], [(0, 1, 3, 2), (2, 3, 7, 6), (6, 7, 5, 4), (4, 5, 1, 0), (2, 6, 4, 0), (7, 3, 1, 5)])
_uv = me_cube_020.uv_layers.new(name='UVMap')
_uv.uv.foreach_set('vector', [0.375, 0.0, 0.625, 0.0, 0.625, 0.25, 0.375, 0.25, 0.375, 0.25, 0.625, 0.25, 0.625, 0.5, 0.375, 0.5, 0.375, 0.5, 0.625, 0.5, 0.625, 0.75, 0.375, 0.75, 0.375, 0.75, 0.625, 0.75, 0.625, 1.0, 0.375, 1.0, 0.125, 0.5, 0.375, 0.5, 0.375, 0.75, 0.125, 0.75, 0.625, 0.5, 0.875, 0.5, 0.875, 0.75, 0.625, 0.75])
me_cube_020.materials.append(mat_interior_wall)
me_cube_020.update()
me_cube_021 = bpy.data.meshes.new('Cube.021')
me_cube_021.from_pydata([(-0.5, -0.5, -0.5), (-0.5, -0.5, 0.5), (-0.5, 0.5, -0.5), (-0.5, 0.5, 0.5), (0.5, -0.5, -0.5), (0.5, -0.5, 0.5), (0.5, 0.5, -0.5), (0.5, 0.5, 0.5)], [], [(0, 1, 3, 2), (2, 3, 7, 6), (6, 7, 5, 4), (4, 5, 1, 0), (2, 6, 4, 0), (7, 3, 1, 5)])
_uv = me_cube_021.uv_layers.new(name='UVMap')
_uv.uv.foreach_set('vector', [0.375, 0.0, 0.625, 0.0, 0.625, 0.25, 0.375, 0.25, 0.375, 0.25, 0.625, 0.25, 0.625, 0.5, 0.375, 0.5, 0.375, 0.5, 0.625, 0.5, 0.625, 0.75, 0.375, 0.75, 0.375, 0.75, 0.625, 0.75, 0.625, 1.0, 0.375, 1.0, 0.125, 0.5, 0.375, 0.5, 0.375, 0.75, 0.125, 0.75, 0.625, 0.5, 0.875, 0.5, 0.875, 0.75, 0.625, 0.75])
me_cube_021.materials.append(mat_interior_wall)
me_cube_021.update()
me_cube_022 = bpy.data.meshes.new('Cube.022')
me_cube_022.from_pydata([(-0.5, -0.5, -0.5), (-0.5, -0.5, 0.5), (-0.5, 0.5, -0.5), (-0.5, 0.5, 0.5), (0.5, -0.5, -0.5), (0.5, -0.5, 0.5), (0.5, 0.5, -0.5), (0.5, 0.5, 0.5)], [], [(0, 1, 3, 2), (2, 3, 7, 6), (6, 7, 5, 4), (4, 5, 1, 0), (2, 6, 4, 0), (7, 3, 1, 5)])
_uv = me_cube_022.uv_layers.new(name='UVMap')
_uv.uv.foreach_set('vector', [0.375, 0.0, 0.625, 0.0, 0.625, 0.25, 0.375, 0.25, 0.375, 0.25, 0.625, 0.25, 0.625, 0.5, 0.375, 0.5, 0.375, 0.5, 0.625, 0.5, 0.625, 0.75, 0.375, 0.75, 0.375, 0.75, 0.625, 0.75, 0.625, 1.0, 0.375, 1.0, 0.125, 0.5, 0.375, 0.5, 0.375, 0.75, 0.125, 0.75, 0.625, 0.5, 0.875, 0.5, 0.875, 0.75, 0.625, 0.75])
me_cube_022.materials.append(mat_interior_wall)
me_cube_022.update()
me_cube_023 = bpy.data.meshes.new('Cube.023')
me_cube_023.from_pydata([(-0.5, -0.5, -0.5), (-0.5, -0.5, 0.5), (-0.5, 0.5, -0.5), (-0.5, 0.5, 0.5), (0.5, -0.5, -0.5), (0.5, -0.5, 0.5), (0.5, 0.5, -0.5), (0.5, 0.5, 0.5)], [], [(0, 1, 3, 2), (2, 3, 7, 6), (6, 7, 5, 4), (4, 5, 1, 0), (2, 6, 4, 0), (7, 3, 1, 5)])
_uv = me_cube_023.uv_layers.new(name='UVMap')
_uv.uv.foreach_set('vector', [0.375, 0.0, 0.625, 0.0, 0.625, 0.25, 0.375, 0.25, 0.375, 0.25, 0.625, 0.25, 0.625, 0.5, 0.375, 0.5, 0.375, 0.5, 0.625, 0.5, 0.625, 0.75, 0.375, 0.75, 0.375, 0.75, 0.625, 0.75, 0.625, 1.0, 0.375, 1.0, 0.125, 0.5, 0.375, 0.5, 0.375, 0.75, 0.125, 0.75, 0.625, 0.5, 0.875, 0.5, 0.875, 0.75, 0.625, 0.75])
me_cube_023.materials.append(mat_interior_wall)
me_cube_023.update()
me_cube_024 = bpy.data.meshes.new('Cube.024')
me_cube_024.from_pydata([(-0.5, -0.5, -0.5), (-0.5, -0.5, 0.5), (-0.5, 0.5, -0.5), (-0.5, 0.5, 0.5), (0.5, -0.5, -0.5), (0.5, -0.5, 0.5), (0.5, 0.5, -0.5), (0.5, 0.5, 0.5)], [], [(0, 1, 3, 2), (2, 3, 7, 6), (6, 7, 5, 4), (4, 5, 1, 0), (2, 6, 4, 0), (7, 3, 1, 5)])
_uv = me_cube_024.uv_layers.new(name='UVMap')
_uv.uv.foreach_set('vector', [0.375, 0.0, 0.625, 0.0, 0.625, 0.25, 0.375, 0.25, 0.375, 0.25, 0.625, 0.25, 0.625, 0.5, 0.375, 0.5, 0.375, 0.5, 0.625, 0.5, 0.625, 0.75, 0.375, 0.75, 0.375, 0.75, 0.625, 0.75, 0.625, 1.0, 0.375, 1.0, 0.125, 0.5, 0.375, 0.5, 0.375, 0.75, 0.125, 0.75, 0.625, 0.5, 0.875, 0.5, 0.875, 0.75, 0.625, 0.75])
me_cube_024.materials.append(mat_door)
me_cube_024.update()
me_cube_025 = bpy.data.meshes.new('Cube.025')
me_cube_025.from_pydata([(-0.5, -0.5, -0.5), (-0.5, -0.5, 0.5), (-0.5, 0.5, -0.5), (-0.5, 0.5, 0.5), (0.5, -0.5, -0.5), (0.5, -0.5, 0.5), (0.5, 0.5, -0.5), (0.5, 0.5, 0.5)], [], [(0, 1, 3, 2), (2, 3, 7, 6), (6, 7, 5, 4), (4, 5, 1, 0), (2, 6, 4, 0), (7, 3, 1, 5)])
_uv = me_cube_025.uv_layers.new(name='UVMap')
_uv.uv.foreach_set('vector', [0.375, 0.0, 0.625, 0.0, 0.625, 0.25, 0.375, 0.25, 0.375, 0.25, 0.625, 0.25, 0.625, 0.5, 0.375, 0.5, 0.375, 0.5, 0.625, 0.5, 0.625, 0.75, 0.375, 0.75, 0.375, 0.75, 0.625, 0.75, 0.625, 1.0, 0.375, 1.0, 0.125, 0.5, 0.375, 0.5, 0.375, 0.75, 0.125, 0.75, 0.625, 0.5, 0.875, 0.5, 0.875, 0.75, 0.625, 0.75])
me_cube_025.materials.append(mat_window)
me_cube_025.update()
me_cube_026 = bpy.data.meshes.new('Cube.026')
me_cube_026.from_pydata([(-0.5, -0.5, -0.5), (-0.5, -0.5, 0.5), (-0.5, 0.5, -0.5), (-0.5, 0.5, 0.5), (0.5, -0.5, -0.5), (0.5, -0.5, 0.5), (0.5, 0.5, -0.5), (0.5, 0.5, 0.5)], [], [(0, 1, 3, 2), (2, 3, 7, 6), (6, 7, 5, 4), (4, 5, 1, 0), (2, 6, 4, 0), (7, 3, 1, 5)])
_uv = me_cube_026.uv_layers.new(name='UVMap')
_uv.uv.foreach_set('vector', [0.375, 0.0, 0.625, 0.0, 0.625, 0.25, 0.375, 0.25, 0.375, 0.25, 0.625, 0.25, 0.625, 0.5, 0.375, 0.5, 0.375, 0.5, 0.625, 0.5, 0.625, 0.75, 0.375, 0.75, 0.375, 0.75, 0.625, 0.75, 0.625, 1.0, 0.375, 1.0, 0.125, 0.5, 0.375, 0.5, 0.375, 0.75, 0.125, 0.75, 0.625, 0.5, 0.875, 0.5, 0.875, 0.75, 0.625, 0.75])
me_cube_026.materials.append(mat_kitchen_cabinet)
me_cube_026.update()
me_cube_027 = bpy.data.meshes.new('Cube.027')
me_cube_027.from_pydata([(-0.5, -0.5, -0.5), (-0.5, -0.5, 0.5), (-0.5, 0.5, -0.5), (-0.5, 0.5, 0.5), (0.5, -0.5, -0.5), (0.5, -0.5, 0.5), (0.5, 0.5, -0.5), (0.5, 0.5, 0.5)], [], [(0, 1, 3, 2), (2, 3, 7, 6), (6, 7, 5, 4), (4, 5, 1, 0), (2, 6, 4, 0), (7, 3, 1, 5)])
_uv = me_cube_027.uv_layers.new(name='UVMap')
_uv.uv.foreach_set('vector', [0.375, 0.0, 0.625, 0.0, 0.625, 0.25, 0.375, 0.25, 0.375, 0.25, 0.625, 0.25, 0.625, 0.5, 0.375, 0.5, 0.375, 0.5, 0.625, 0.5, 0.625, 0.75, 0.375, 0.75, 0.375, 0.75, 0.625, 0.75, 0.625, 1.0, 0.375, 1.0, 0.125, 0.5, 0.375, 0.5, 0.375, 0.75, 0.125, 0.75, 0.625, 0.5, 0.875, 0.5, 0.875, 0.75, 0.625, 0.75])
me_cube_027.materials.append(mat_kitchen_cabinet)
me_cube_027.update()
me_plane_003 = bpy.data.meshes.new('Plane.003')
me_plane_003.from_pydata([(-0.5, -0.5, 0.0), (0.5, -0.5, 0.0), (-0.5, 0.5, 0.0), (0.5, 0.5, 0.0)], [], [(0, 1, 3, 2)])
_uv = me_plane_003.uv_layers.new(name='UVMap')
_uv.uv.foreach_set('vector', [0.0, 0.0, 1.0, 0.0, 1.0, 1.0, 0.0, 1.0])
me_plane_003.materials.append(mat_bathroom_floor)
me_plane_003.update()
me_cube_028 = bpy.data.meshes.new('Cube.028')
me_cube_028.from_pydata([(-0.5, -0.5, -0.5), (-0.5, -0.5, 0.5), (-0.5, 0.5, -0.5), (-0.5, 0.5, 0.5), (0.5, -0.5, -0.5), (0.5, -0.5, 0.5), (0.5, 0.5, -0.5), (0.5, 0.5, 0.5)], [], [(0, 1, 3, 2), (2, 3, 7, 6), (6, 7, 5, 4), (4, 5, 1, 0), (2, 6, 4, 0), (7, 3, 1, 5)])
_uv = me_cube_028.uv_layers.new(name='UVMap')
_uv.uv.foreach_set('vector', [0.375, 0.0, 0.625, 0.0, 0.625, 0.25, 0.375, 0.25, 0.375, 0.25, 0.625, 0.25, 0.625, 0.5, 0.375, 0.5, 0.375, 0.5, 0.625, 0.5, 0.625, 0.75, 0.375, 0.75, 0.375, 0.75, 0.625, 0.75, 0.625, 1.0, 0.375, 1.0, 0.125, 0.5, 0.375, 0.5, 0.375, 0.75, 0.125, 0.75, 0.625, 0.5, 0.875, 0.5, 0.875, 0.75, 0.625, 0.75])
me_cube_028.materials.append(mat_interior_wall)
me_cube_028.update()
me_cube_029 = bpy.data.meshes.new('Cube.029')
me_cube_029.from_pydata([(-0.5, -0.5, -0.5), (-0.5, -0.5, 0.5), (-0.5, 0.5, -0.5), (-0.5, 0.5, 0.5), (0.5, -0.5, -0.5), (0.5, -0.5, 0.5), (0.5, 0.5, -0.5), (0.5, 0.5, 0.5)], [], [(0, 1, 3, 2), (2, 3, 7, 6), (6, 7, 5, 4), (4, 5, 1, 0), (2, 6, 4, 0), (7, 3, 1, 5)])
_uv = me_cube_029.uv_layers.new(name='UVMap')
_uv.uv.foreach_set('vector', [0.375, 0.0, 0.625, 0.0, 0.625, 0.25, 0.375, 0.25, 0.375, 0.25, 0.625, 0.25, 0.625, 0.5, 0.375, 0.5, 0.375, 0.5, 0.625, 0.5, 0.625, 0.75, 0.375, 0.75, 0.375, 0.75, 0.625, 0.75, 0.625, 1.0, 0.375, 1.0, 0.125, 0.5, 0.375, 0.5, 0.375, 0.75, 0.125, 0.75, 0.625, 0.5, 0.875, 0.5, 0.875, 0.75, 0.625, 0.75])
me_cube_029.materials.append(mat_interior_wall)
me_cube_029.update()
me_cube_030 = bpy.data.meshes.new('Cube.030')
me_cube_030.from_pydata([(-0.5, -0.5, -0.5), (-0.5, -0.5, 0.5), (-0.5, 0.5, -0.5), (-0.5, 0.5, 0.5), (0.5, -0.5, -0.5), (0.5, -0.5, 0.5), (0.5, 0.5, -0.5), (0.5, 0.5, 0.5)], [], [(0, 1, 3, 2), (2, 3, 7, 6), (6, 7, 5, 4), (4, 5, 1, 0), (2, 6, 4, 0), (7, 3, 1, 5)])
_uv = me_cube_030.uv_layers.new(name='UVMap')
_uv.uv.foreach_set('vector', [0.375, 0.0, 0.625, 0.0, 0.625, 0.25, 0.375, 0.25, 0.375, 0.25, 0.625, 0.25, 0.625, 0.5, 0.375, 0.5, 0.375, 0.5, 0.625, 0.5, 0.625, 0.75, 0.375, 0.75, 0.375, 0.75, 0.625, 0.75, 0.625, 1.0, 0.375, 1.0, 0.125, 0.5, 0.375, 0.5, 0.375, 0.75, 0.125, 0.75, 0.625, 0.5, 0.875, 0.5, 0.875, 0.75, 0.625, 0.75])
me_cube_030.materials.append(mat_interior_wall)
me_cube_030.update()
me_cube_031 = bpy.data.meshes.new('Cube.031')
me_cube_031.from_pydata([(-0.5, -0.5, -0.5), (-0.5, -0.5, 0.5), (-0.5, 0.5, -0.5), (-0.5, 0.5, 0.5), (0.5, -0.5, -0.5), (0.5, -0.5, 0.5), (0.5, 0.5, -0.5), (0.5, 0.5, 0.5)], [], [(0, 1, 3, 2), (2, 3, 7, 6), (6, 7, 5, 4), (4, 5, 1, 0), (2, 6, 4, 0), (7, 3, 1, 5)])
_uv = me_cube_031.uv_layers.new(name='UVMap')
_uv.uv.foreach_set('vector', [0.375, 0.0, 0.625, 0.0, 0.625, 0.25, 0.375, 0.25, 0.375, 0.25, 0.625, 0.25, 0.625, 0.5, 0.375, 0.5, 0.375, 0.5, 0.625, 0.5, 0.625, 0.75, 0.375, 0.75, 0.375, 0.75, 0.625, 0.75, 0.625, 1.0, 0.375, 1.0, 0.125, 0.5, 0.375, 0.5, 0.375, 0.75, 0.125, 0.75, 0.625, 0.5, 0.875, 0.5, 0.875, 0.75, 0.625, 0.75])
me_cube_031.materials.append(mat_interior_wall)
me_cube_031.update()
me_cube_032 = bpy.data.meshes.new('Cube.032')
me_cube_032.from_pydata([(-0.5, -0.5, -0.5), (-0.5, -0.5, 0.5), (-0.5, 0.5, -0.5), (-0.5, 0.5, 0.5), (0.5, -0.5, -0.5), (0.5, -0.5, 0.5), (0.5, 0.5, -0.5), (0.5, 0.5, 0.5)], [], [(0, 1, 3, 2), (2, 3, 7, 6), (6, 7, 5, 4), (4, 5, 1, 0), (2, 6, 4, 0), (7, 3, 1, 5)])
_uv = me_cube_032.uv_layers.new(name='UVMap')
_uv.uv.foreach_set('vector', [0.375, 0.0, 0.625, 0.0, 0.625, 0.25, 0.375, 0.25, 0.375, 0.25, 0.625, 0.25, 0.625, 0.5, 0.375, 0.5, 0.375, 0.5, 0.625, 0.5, 0.625, 0.75, 0.375, 0.75, 0.375, 0.75, 0.625, 0.75, 0.625, 1.0, 0.375, 1.0, 0.125, 0.5, 0.375, 0.5, 0.375, 0.75, 0.125, 0.75, 0.625, 0.5, 0.875, 0.5, 0.875, 0.75, 0.625, 0.75])
me_cube_032.materials.append(mat_window)
me_cube_032.update()
me_cube_033 = bpy.data.meshes.new('Cube.033')
me_cube_033.from_pydata([(-0.5, -0.5, -0.5), (-0.5, -0.5, 0.5), (-0.5, 0.5, -0.5), (-0.5, 0.5, 0.5), (0.5, -0.5, -0.5), (0.5, -0.5, 0.5), (0.5, 0.5, -0.5), (0.5, 0.5, 0.5)], [], [(0, 1, 3, 2), (2, 3, 7, 6), (6, 7, 5, 4), (4, 5, 1, 0), (2, 6, 4, 0), (7, 3, 1, 5)])
_uv = me_cube_033.uv_layers.new(name='UVMap')
_uv.uv.foreach_set('vector', [0.375, 0.0, 0.625, 0.0, 0.625, 0.25, 0.375, 0.25, 0.375, 0.25, 0.625, 0.25, 0.625, 0.5, 0.375, 0.5, 0.375, 0.5, 0.625, 0.5, 0.625, 0.75, 0.375, 0.75, 0.375, 0.75, 0.625, 0.75, 0.625, 1.0, 0.375, 1.0, 0.125, 0.5, 0.375, 0.5, 0.375, 0.75, 0.125, 0.75, 0.625, 0.5, 0.875, 0.5, 0.875, 0.75, 0.625, 0.75])
me_cube_033.materials.append(mat_bathroom_fixture)
me_cube_033.update()
me_cube_034 = bpy.data.meshes.new('Cube.034')
me_cube_034.from_pydata([(-0.5, -0.5, -0.5), (-0.5, -0.5, 0.5), (-0.5, 0.5, -0.5), (-0.5, 0.5, 0.5), (0.5, -0.5, -0.5), (0.5, -0.5, 0.5), (0.5, 0.5, -0.5), (0.5, 0.5, 0.5)], [], [(0, 1, 3, 2), (2, 3, 7, 6), (6, 7, 5, 4), (4, 5, 1, 0), (2, 6, 4, 0), (7, 3, 1, 5)])
_uv = me_cube_034.uv_layers.new(name='UVMap')
_uv.uv.foreach_set('vector', [0.375, 0.0, 0.625, 0.0, 0.625, 0.25, 0.375, 0.25, 0.375, 0.25, 0.625, 0.25, 0.625, 0.5, 0.375, 0.5, 0.375, 0.5, 0.625, 0.5, 0.625, 0.75, 0.375, 0.75, 0.375, 0.75, 0.625, 0.75, 0.625, 1.0, 0.375, 1.0, 0.125, 0.5, 0.375, 0.5, 0.375, 0.75, 0.125, 0.75, 0.625, 0.5, 0.875, 0.5, 0.875, 0.75, 0.625, 0.75])
me_cube_034.materials.append(mat_bathroom_fixture)
me_cube_034.update()
me_cube_035 = bpy.data.meshes.new('Cube.035')
me_cube_035.from_pydata([(-0.5, -0.5, -0.5), (-0.5, -0.5, 0.5), (-0.5, 0.5, -0.5), (-0.5, 0.5, 0.5), (0.5, -0.5, -0.5), (0.5, -0.5, 0.5), (0.5, 0.5, -0.5), (0.5, 0.5, 0.5)], [], [(0, 1, 3, 2), (2, 3, 7, 6), (6, 7, 5, 4), (4, 5, 1, 0), (2, 6, 4, 0), (7, 3, 1, 5)])
_uv = me_cube_035.uv_layers.new(name='UVMap')
_uv.uv.foreach_set('vector', [0.375, 0.0, 0.625, 0.0, 0.625, 0.25, 0.375, 0.25, 0.375, 0.25, 0.625, 0.25, 0.625, 0.5, 0.375, 0.5, 0.375, 0.5, 0.625, 0.5, 0.625, 0.75, 0.375, 0.75, 0.375, 0.75, 0.625, 0.75, 0.625, 1.0, 0.375, 1.0, 0.125, 0.5, 0.375, 0.5, 0.375, 0.75, 0.125, 0.75, 0.625, 0.5, 0.875, 0.5, 0.875, 0.75, 0.625, 0.75])
me_cube_035.materials.append(mat_bathroom_fixture)
me_cube_035.update()
me_cube_036 = bpy.data.meshes.new('Cube.036')
me_cube_036.from_pydata([(-0.5, -0.5, -0.5), (-0.5, -0.5, 0.5), (-0.5, 0.5, -0.5), (-0.5, 0.5, 0.5), (0.5, -0.5, -0.5), (0.5, -0.5, 0.5), (0.5, 0.5, -0.5), (0.5, 0.5, 0.5)], [], [(0, 1, 3, 2), (2, 3, 7, 6), (6, 7, 5, 4), (4, 5, 1, 0), (2, 6, 4, 0), (7, 3, 1, 5)])
_uv = me_cube_036.uv_layers.new(name='UVMap')
_uv.uv.foreach_set('vector', [0.375, 0.0, 0.625, 0.0, 0.625, 0.25, 0.375, 0.25, 0.375, 0.25, 0.625, 0.25, 0.625, 0.5, 0.375, 0.5, 0.375, 0.5, 0.625, 0.5, 0.625, 0.75, 0.375, 0.75, 0.375, 0.75, 0.625, 0.75, 0.625, 1.0, 0.375, 1.0, 0.125, 0.5, 0.375, 0.5, 0.375, 0.75, 0.125, 0.75, 0.625, 0.5, 0.875, 0.5, 0.875, 0.75, 0.625, 0.75])
me_cube_036.materials.append(mat_exterior_wall)
me_cube_036.update()
me_cube_037 = bpy.data.meshes.new('Cube.037')
me_cube_037.from_pydata([(-0.5, -0.5, -0.5), (-0.5, -0.5, 0.5), (-0.5, 0.5, -0.5), (-0.5, 0.5, 0.5), (0.5, -0.5, -0.5), (0.5, -0.5, 0.5), (0.5, 0.5, -0.5), (0.5, 0.5, 0.5)], [], [(0, 1, 3, 2), (2, 3, 7, 6), (6, 7, 5, 4), (4, 5, 1, 0), (2, 6, 4, 0), (7, 3, 1, 5)])
_uv = me_cube_037.uv_layers.new(name='UVMap')
_uv.uv.foreach_set('vector', [0.375, 0.0, 0.625, 0.0, 0.625, 0.25, 0.375, 0.25, 0.375, 0.25, 0.625, 0.25, 0.625, 0.5, 0.375, 0.5, 0.375, 0.5, 0.625, 0.5, 0.625, 0.75, 0.375, 0.75, 0.375, 0.75, 0.625, 0.75, 0.625, 1.0, 0.375, 1.0, 0.125, 0.5, 0.375, 0.5, 0.375, 0.75, 0.125, 0.75, 0.625, 0.5, 0.875, 0.5, 0.875, 0.75, 0.625, 0.75])
me_cube_037.materials.append(mat_exterior_wall)
me_cube_037.update()
me_cube_038 = bpy.data.meshes.new('Cube.038')
me_cube_038.from_pydata([(-0.5, -0.5, -0.5), (-0.5, -0.5, 0.5), (-0.5, 0.5, -0.5), (-0.5, 0.5, 0.5), (0.5, -0.5, -0.5), (0.5, -0.5, 0.5), (0.5, 0.5, -0.5), (0.5, 0.5, 0.5)], [], [(0, 1, 3, 2), (2, 3, 7, 6), (6, 7, 5, 4), (4, 5, 1, 0), (2, 6, 4, 0), (7, 3, 1, 5)])
_uv = me_cube_038.uv_layers.new(name='UVMap')
_uv.uv.foreach_set('vector', [0.375, 0.0, 0.625, 0.0, 0.625, 0.25, 0.375, 0.25, 0.375, 0.25, 0.625, 0.25, 0.625, 0.5, 0.375, 0.5, 0.375, 0.5, 0.625, 0.5, 0.625, 0.75, 0.375, 0.75, 0.375, 0.75, 0.625, 0.75, 0.625, 1.0, 0.375, 1.0, 0.125, 0.5, 0.375, 0.5, 0.375, 0.75, 0.125, 0.75, 0.625, 0.5, 0.875, 0.5, 0.875, 0.75, 0.625, 0.75])
me_cube_038.materials.append(mat_exterior_wall)
me_cube_038.update()
me_cube_039 = bpy.data.meshes.new('Cube.039')
me_cube_039.from_pydata([(-0.5, -0.5, -0.5), (-0.5, -0.5, 0.5), (-0.5, 0.5, -0.5), (-0.5, 0.5, 0.5), (0.5, -0.5, -0.5), (0.5, -0.5, 0.5), (0.5, 0.5, -0.5), (0.5, 0.5, 0.5)], [], [(0, 1, 3, 2), (2, 3, 7, 6), (6, 7, 5, 4), (4, 5, 1, 0), (2, 6, 4, 0), (7, 3, 1, 5)])
_uv = me_cube_039.uv_layers.new(name='UVMap')
_uv.uv.foreach_set('vector', [0.375, 0.0, 0.625, 0.0, 0.625, 0.25, 0.375, 0.25, 0.375, 0.25, 0.625, 0.25, 0.625, 0.5, 0.375, 0.5, 0.375, 0.5, 0.625, 0.5, 0.625, 0.75, 0.375, 0.75, 0.375, 0.75, 0.625, 0.75, 0.625, 1.0, 0.375, 1.0, 0.125, 0.5, 0.375, 0.5, 0.375, 0.75, 0.125, 0.75, 0.625, 0.5, 0.875, 0.5, 0.875, 0.75, 0.625, 0.75])
me_cube_039.materials.append(mat_exterior_wall)
me_cube_039.update()

# ---- objects
ob_floor_master_bedroom = bpy.data.objects.new('Floor_Master Bedroom', me_plane)
ob_wall_master_bedroom_0 = bpy.data.objects.new('Wall_Master Bedroom_0', me_cube_001)
ob_wall_master_bedroom_1 = bpy.data.objects.new('Wall_Master Bedroom_1', me_cube_002)
ob_wall_master_bedroom_2 = bpy.data.objects.new('Wall_Master Bedroom_2', me_cube_003)
ob_wall_master_bedroom_3 = bpy.data.objects.new('Wall_Master Bedroom_3', me_cube_004)
ob_door_master_bedroom = bpy.data.objects.new('Door_Master Bedroom', me_cube_005)
ob_window_master_bedroom = bpy.data.objects.new('Window_Master Bedroom', me_cube_006)
ob_bedroomfurniture_0 = bpy.data.objects.new('BedroomFurniture_0', me_cube_007)
ob_bedroomfurniture_1 = bpy.data.objects.new('BedroomFurniture_1', me_cube_008)
ob_bedroomfurniture_2 = bpy.data.objects.new('BedroomFurniture_2', me_cube_009)
ob_floor_main_living_room = bpy.data.objects.new('Floor_Main Living Room', me_plane_001)
ob_wall_main_living_room_0 = bpy.data.objects.new('Wall_Main Living Room_0', me_cube_010)
ob_wall_main_living_room_1 = bpy.data.objects.new('Wall_Main Living Room_1', me_cube_011)
ob_wall_main_living_room_2 = bpy.data.objects.new('Wall_Main Living Room_2', me_cube_012)
ob_wall_main_living_room_3 = bpy.data.objects.new('Wall_Main Living Room_3', me_cube_013)
ob_door_main_living_room = bpy.data.objects.new('Door_Main Living Room', me_cube_014)
ob_window_main_living_room = bpy.data.objects.new('Window_Main Living Room', me_cube_015)
ob_livingfurniture_0 = bpy.data.objects.new('LivingFurniture_0', me_cube_016)
ob_livingfurniture_1 = bpy.data.objects.new('LivingFurniture_1', me_cube_017)
ob_livingfurniture_2 = bpy.data.objects.new('LivingFurniture_2', me_cube_018)
ob_livingfurniture_3 = bpy.data.objects.new('LivingFurniture_3', me_cube_019)
ob_floor_modern_kitchen = bpy.data.objects.new('Floor_Modern Kitchen', me_plane_002)
ob_wall_modern_kitchen_0 = bpy.data.objects.new('Wall_Modern Kitchen_0', me_cube_020)
ob_wall_modern_kitchen_1 = bpy.data.objects.new('Wall_Modern Kitchen_1', me_cube_021)
ob_wall_modern_kitchen_2 = bpy.data.objects.new('Wall_Modern Kitchen_2', me_cube_022)
ob_wall_modern_kitchen_3 = bpy.data.objects.new('Wall_Modern Kitchen_3', me_cube_023)
ob_door_modern_kitchen = bpy.data.objects.new('Door_Modern Kitchen', me_cube_024)
ob_window_modern_kitchen = bpy.data.objects.new('Window_Modern Kitchen', me_cube_025)
ob_kitchencabinet_0 = bpy.data.objects.new('KitchenCabinet_0', me_cube_026)
ob_kitchencabinet_1 = bpy.data.objects.new('KitchenCabinet_1', me_cube_027)
ob_floor_master_bathroom = bpy.data.objects.new('Floor_Master Bathroom', me_plane_003)
ob_wall_master_bathroom_0 = bpy.data.objects.new('Wall_Master Bathroom_0', me_cube_028)
ob_wall_master_bathroom_1 = bpy.data.objects.new('Wall_Master Bathroom_1', me_cube_029)
ob_wall_master_bathroom_2 = bpy.data.objects.new('Wall_Master Bathroom_2', me_cube_030)
ob_wall_master_bathroom_3 = bpy.data.objects.new('Wall_Master Bathroom_3', me_cube_031)
ob_window_master_bathroom = bpy.data.objects.new('Window_Master Bathroom', me_cube_032)
ob_bathroomfixture_0 = bpy.data.objects.new('BathroomFixture_0', me_cube_033)
ob_bathroomfixture_1 = bpy.data.objects.new('BathroomFixture_1', me_cube_034)
ob_bathroomfixture_2 = bpy.data.objects.new('BathroomFixture_2', me_cube_035)
ob_exteriorwall_0 = bpy.data.objects.new('ExteriorWall_0', me_cube_036)
ob_exteriorwall_1 = bpy.data.objects.new('ExteriorWall_1', me_cube_037)
ob_exteriorwall_2 = bpy.data.objects.new('ExteriorWall_2', me_cube_038)
ob_exteriorwall_3 = bpy.data.objects.new('ExteriorWall_3', me_cube_039)
ob_topdownlight = bpy.data.objects.new('TopDownLight', light_sun)
ob_arealight_0 = bpy.data.objects.new('AreaLight_0', light_area)
ob_arealight_1 = bpy.data.objects.new('AreaLight_1', light_area_001)
ob_arealight_2 = bpy.data.objects.new('AreaLight_2', light_area_002)
ob_arealight_3 = bpy.data.objects.new('AreaLight_3', light_area_003)
ob_arealight_4 = bpy.data.objects.new('AreaLight_4', light_area_004)
ob_floorplancamera = bpy.data.objects.new('FloorPlanCamera', cam_camera_001)

# ---- transforms, parenting, visibility, modifiers, constraints
ob_floor_master_bedroom.location = (4.167, 3.368, 0.0)
ob_floor_master_bedroom.scale = (3.167, 2.368, 1.0)
ob_wall_master_bedroom_0.location = (1.0, 3.368, 1.25)
ob_wall_master_bedroom_0.scale = (0.2, 4.736, 1.25)
ob_wall_master_bedroom_1.location = (7.334, 3.368, 1.25)
ob_wall_master_bedroom_1.scale = (0.2, 4.736, 1.25)
ob_wall_master_bedroom_2.location = (4.167, 1.0, 1.25)
ob_wall_master_bedroom_2.scale = (6.334, 0.2, 1.25)
ob_wall_master_bedroom_3.location = (4.167, 5.736, 1.25)
ob_wall_master_bedroom_3.scale = (6.334, 0.2, 1.25)
ob_door_master_bedroom.location = (6.834, 3.368, 1.25)
ob_door_master_bedroom.scale = (0.1, 0.9, 2.0)
ob_window_master_bedroom.location = (4.167, 5.636, 1.5)
ob_window_master_bedroom.scale = (1.2, 0.1, 0.8)
ob_bedroomfurniture_0.location = (4.167, 2.184, 0.3)
ob_bedroomfurniture_0.scale = (2.0, 1.8, 0.6)
ob_bedroomfurniture_1.location = (1.5, 4.947, 0.4)
ob_bedroomfurniture_1.scale = (0.8, 0.6, 0.8)
ob_bedroomfurniture_2.location = (6.834, 4.947, 1.0)
ob_bedroomfurniture_2.scale = (0.8, 0.6, 2.0)
ob_floor_main_living_room.location = (11.32, 3.512, 0.0)
ob_floor_main_living_room.scale = (2.986, 2.512, 1.0)
ob_wall_main_living_room_0.location = (8.334, 3.512, 1.25)
ob_wall_main_living_room_0.scale = (0.2, 5.024, 1.25)
ob_wall_main_living_room_1.location = (14.31, 3.512, 1.25)
ob_wall_main_living_room_1.scale = (0.2, 5.024, 1.25)
ob_wall_main_living_room_2.location = (11.32, 1.0, 1.25)
ob_wall_main_living_room_2.scale = (5.971, 0.2, 1.25)
ob_wall_main_living_room_3.location = (11.32, 6.024, 1.25)
ob_wall_main_living_room_3.scale = (5.971, 0.2, 1.25)
ob_door_main_living_room.location = (13.81, 3.512, 1.25)
ob_door_main_living_room.scale = (0.1, 0.9, 2.0)
ob_window_main_living_room.location = (11.32, 5.924, 1.5)
ob_window_main_living_room.scale = (1.2, 0.1, 0.8)
ob_livingfurniture_0.location = (11.32, 2.256, 0.4)
ob_livingfurniture_0.scale = (2.2, 0.8, 0.8)
ob_livingfurniture_1.location = (11.32, 4.768, 0.25)
ob_livingfurniture_1.scale = (1.2, 0.6, 0.5)
ob_livingfurniture_2.location = (9.33, 1.837, 0.4)
ob_livingfurniture_2.scale = (0.8, 0.8, 0.8)
ob_livingfurniture_3.location = (13.31, 1.837, 0.4)
ob_livingfurniture_3.scale = (0.8, 0.8, 0.8)
ob_floor_modern_kitchen.location = (18.32, 2.657, 0.0)
ob_floor_modern_kitchen.scale = (3.018, 1.657, 1.0)
ob_wall_modern_kitchen_0.location = (15.31, 2.657, 1.25)
ob_wall_modern_kitchen_0.scale = (0.2, 3.313, 1.25)
ob_wall_modern_kitchen_1.location = (21.34, 2.657, 1.25)
ob_wall_modern_kitchen_1.scale = (0.2, 3.313, 1.25)
ob_wall_modern_kitchen_2.location = (18.32, 1.0, 1.25)
ob_wall_modern_kitchen_2.scale = (6.037, 0.2, 1.25)
ob_wall_modern_kitchen_3.location = (18.32, 4.313, 1.25)
ob_wall_modern_kitchen_3.scale = (6.037, 0.2, 1.25)
ob_door_modern_kitchen.location = (20.84, 2.657, 1.25)
ob_door_modern_kitchen.scale = (0.1, 0.9, 2.0)
ob_window_modern_kitchen.location = (18.32, 4.213, 1.5)
ob_window_modern_kitchen.scale = (1.2, 0.1, 0.8)
ob_kitchencabinet_0.location = (15.61, 1.3, 0.45)
ob_kitchencabinet_0.scale = (5.437, 0.6, 0.9)
ob_kitchencabinet_1.location = (15.61, 4.013, 0.45)
ob_kitchencabinet_1.scale = (5.437, 0.6, 0.9)
ob_floor_master_bathroom.location = (24.23, 2.589, 0.0)
ob_floor_master_bathroom.scale = (1.888, 1.589, 1.0)
ob_wall_master_bathroom_0.location = (22.34, 2.589, 1.25)
ob_wall_master_bathroom_0.scale = (0.2, 3.178, 1.25)
ob_wall_master_bathroom_1.location = (26.12, 2.589, 1.25)
ob_wall_master_bathroom_1.scale = (0.2, 3.178, 1.25)
ob_wall_master_bathroom_2.location = (24.23, 1.0, 1.25)
ob_wall_master_bathroom_2.scale = (3.776, 0.2, 1.25)
ob_wall_master_bathroom_3.location = (24.23, 4.178, 1.25)
ob_wall_master_bathroom_3.scale = (3.776, 0.2, 1.25)
ob_window_master_bathroom.location = (24.23, 4.078, 1.5)
ob_window_master_bathroom.scale = (1.2, 0.1, 0.8)
ob_bathroomfixture_0.location = (22.97, 3.648, 0.4)
ob_bathroomfixture_0.scale = (0.6, 0.4, 0.8)
ob_bathroomfixture_1.location = (25.49, 3.648, 0.4)
ob_bathroomfixture_1.scale = (0.8, 0.5, 0.8)
ob_bathroomfixture_2.location = (24.23, 1.53, 0.3)
ob_bathroomfixture_2.scale = (1.6, 0.7, 0.6)
ob_exteriorwall_0.location = (-22.5, 0.0, 1.5)
ob_exteriorwall_0.scale = (0.3, 40.0, 1.5)
ob_exteriorwall_1.location = (22.5, 0.0, 1.5)
ob_exteriorwall_1.scale = (0.3, 40.0, 1.5)
ob_exteriorwall_2.location = (0.0, -20.0, 1.5)
ob_exteriorwall_2.scale = (45.0, 0.3, 1.5)
ob_exteriorwall_3.location = (0.0, 20.0, 1.5)
ob_exteriorwall_3.scale = (45.0, 0.3, 1.5)
ob_topdownlight.location = (0.0, 0.0, 50.0)
ob_arealight_0.location = (0.0, 0.0, 20.0)
ob_arealight_1.location = (-22.5, 0.0, 15.0)
ob_arealight_2.location = (22.5, 0.0, 15.0)
ob_arealight_3.location = (0.0, -20.0, 15.0)
ob_arealight_4.location = (0.0, 20.0, 15.0)
ob_floorplancamera.location = (36.0, -36.0, 36.0)
ob_floorplancamera.rotation_euler = (1.0, 0.0, 0.785)

# ---- collection membership
col_collection.objects.link(ob_floor_master_bedroom)
col_collection.objects.link(ob_wall_master_bedroom_0)
col_collection.objects.link(ob_wall_master_bedroom_1)
col_collection.objects.link(ob_wall_master_bedroom_2)
col_collection.objects.link(ob_wall_master_bedroom_3)
col_collection.objects.link(ob_door_master_bedroom)
col_collection.objects.link(ob_window_master_bedroom)
col_collection.objects.link(ob_bedroomfurniture_0)
col_collection.objects.link(ob_bedroomfurniture_1)
col_collection.objects.link(ob_bedroomfurniture_2)
col_collection.objects.link(ob_floor_main_living_room)
col_collection.objects.link(ob_wall_main_living_room_0)
col_collection.objects.link(ob_wall_main_living_room_1)
col_collection.objects.link(ob_wall_main_living_room_2)
col_collection.objects.link(ob_wall_main_living_room_3)
col_collection.objects.link(ob_door_main_living_room)
col_collection.objects.link(ob_window_main_living_room)
col_collection.objects.link(ob_livingfurniture_0)
col_collection.objects.link(ob_livingfurniture_1)
col_collection.objects.link(ob_livingfurniture_2)
col_collection.objects.link(ob_livingfurniture_3)
col_collection.objects.link(ob_floor_modern_kitchen)
col_collection.objects.link(ob_wall_modern_kitchen_0)
col_collection.objects.link(ob_wall_modern_kitchen_1)
col_collection.objects.link(ob_wall_modern_kitchen_2)
col_collection.objects.link(ob_wall_modern_kitchen_3)
col_collection.objects.link(ob_door_modern_kitchen)
col_collection.objects.link(ob_window_modern_kitchen)
col_collection.objects.link(ob_kitchencabinet_0)
col_collection.objects.link(ob_kitchencabinet_1)
col_collection.objects.link(ob_floor_master_bathroom)
col_collection.objects.link(ob_wall_master_bathroom_0)
col_collection.objects.link(ob_wall_master_bathroom_1)
col_collection.objects.link(ob_wall_master_bathroom_2)
col_collection.objects.link(ob_wall_master_bathroom_3)
col_collection.objects.link(ob_window_master_bathroom)
col_collection.objects.link(ob_bathroomfixture_0)
col_collection.objects.link(ob_bathroomfixture_1)
col_collection.objects.link(ob_bathroomfixture_2)
col_collection.objects.link(ob_exteriorwall_0)
col_collection.objects.link(ob_exteriorwall_1)
col_collection.objects.link(ob_exteriorwall_2)
col_collection.objects.link(ob_exteriorwall_3)
col_collection.objects.link(ob_topdownlight)
col_collection.objects.link(ob_arealight_0)
col_collection.objects.link(ob_arealight_1)
col_collection.objects.link(ob_arealight_2)
col_collection.objects.link(ob_arealight_3)
col_collection.objects.link(ob_arealight_4)
col_collection.objects.link(ob_floorplancamera)

# ---- scene / render settings (as saved in the file)
scene.camera = ob_floorplancamera
scene.frame_start = 1; scene.frame_end = 250; scene.frame_set(1)
scene.render.engine = 'CYCLES'
scene.cycles.samples = 128
bpy.context.view_layer.update()
